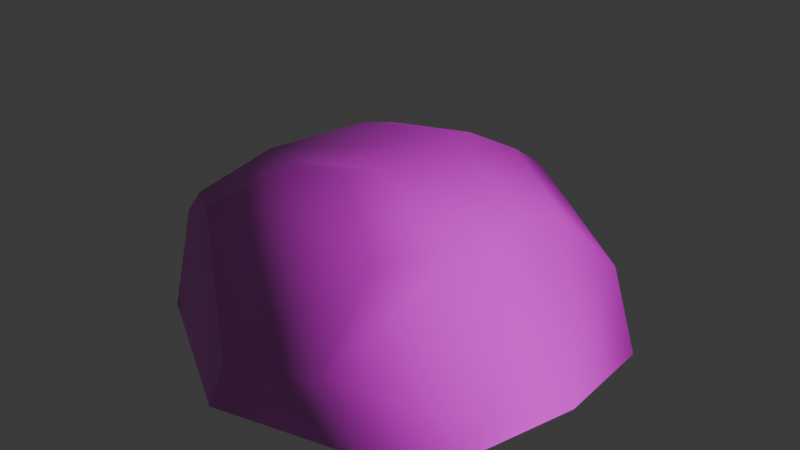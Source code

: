 # Source: rock_00.blend  (saved by Blender 4.4.32; exported with 4.5.12 LTS)
import bpy
from mathutils import Matrix  # noqa: F401  (used for matrix-valued properties, if any)

bpy.ops.wm.read_factory_settings(use_empty=True)
scene = bpy.context.scene
scene.name = 'Scene'

# ---- collections
col_rock_00 = bpy.data.collections.new('rock_00'); scene.collection.children.link(col_rock_00)

# ---- images (referenced by path relative to the original .blend; pixels are not part of the script)
import os
ASSET_DIR = os.environ.get("B2B_ASSET_DIR", "")  # directory of the original .blend (textures are referenced by path, not embedded)
HERE = os.path.dirname(os.path.abspath(__file__))  # packed textures are extracted next to this script under _unpacked/

def load_image(name, relpath, width, height, colorspace="sRGB"):
    """Load a texture the original file referenced (path relative to the .blend, or extracted next to this script)."""
    p = next((c for c in (os.path.join(HERE, relpath), os.path.join(ASSET_DIR, relpath)) if relpath and os.path.exists(c)), "")
    if p:
        img = bpy.data.images.load(p, check_existing=True)
        img.name = name
    else:  # same state as the original file: an image datablock whose file is absent (Cycles renders it pink)
        img = bpy.data.images.new(name, width, height)
        img.source = "FILE"
        img.filepath = "//" + (relpath or name)
    img.colorspace_settings.name = colorspace
    return img
img_default_m_png = load_image('default_m.png', '', 1024, 1024, 'sRGB')
img_rocks_1_2_normal_png = load_image('Rocks_1_2_normal.png', 'Rocks_1_2_normal.png', 1024, 1024, 'sRGB')
img_rocks_1_2_texture_png = load_image('Rocks_1_2_texture.png', 'Rocks_1_2_texture.png', 1024, 1024, 'sRGB')

# ---- materials (node trees are filled in below, after node groups)
mat_rock_1_2 = bpy.data.materials.new('rock_1_2')
mat_rock_1_2.preview_render_type = 'FLAT'

# ---- material node trees
mat_rock_1_2.use_nodes = True; mat_rock_1_2.node_tree.nodes.clear()
_N = mat_rock_1_2.node_tree.nodes; _L = mat_rock_1_2.node_tree.links
n0 = _N.new('ShaderNodeSeparateXYZ'); n0.name = 'Separate XYZ'; n0.location = (-214, -143)
n1 = _N.new('ShaderNodeOutputMaterial'); n1.name = 'Material Output'; n1.location = (408, 311)
n2 = _N.new('ShaderNodeNormalMap'); n2.name = 'Normal Map'; n2.location = (-187, 74)
n3 = _N.new('ShaderNodeTexImage'); n3.name = 'Image Texture.002'; n3.location = (-520, -263)
n3.label = 'textureMaterial'
n3.image = img_default_m_png
n4 = _N.new('ShaderNodeTexImage'); n4.name = 'Image Texture.001'; n4.location = (-507, 33)
n4.label = 'textureNormal'
n4.image = img_rocks_1_2_normal_png
n5 = _N.new('ShaderNodeBsdfPrincipled'); n5.name = 'Principled BSDF'; n5.location = (103, 244)
n5.label = 'Principled BSDF'
n5.inputs[3].default_value = 1.45
n6 = _N.new('ShaderNodeTexImage'); n6.name = 'Image Texture'; n6.location = (-515, 362)
n6.label = 'textureBase'
n6.image = img_rocks_1_2_texture_png
_L.new(n5.outputs[0], n1.inputs[0])
_L.new(n6.outputs[0], n5.inputs[0])
_L.new(n2.outputs[0], n5.inputs[5])
_L.new(n3.outputs[0], n0.inputs[0])
_L.new(n0.outputs[0], n5.inputs[2])
_L.new(n0.outputs[1], n5.inputs[1])
_L.new(n0.outputs[2], n5.inputs[27])
_L.new(n4.outputs[0], n2.inputs[1])
n1.is_active_output = True

# ---- world
world_world = bpy.data.worlds.new('World'); scene.world = world_world
world_world.use_nodes = True; world_world.node_tree.nodes.clear()
_N = world_world.node_tree.nodes; _L = world_world.node_tree.links
n0 = _N.new('ShaderNodeOutputWorld'); n0.name = 'World Output'; n0.location = (300, 300)
n1 = _N.new('ShaderNodeBackground'); n1.name = 'Background'; n1.location = (10, 300)
n1.inputs[0].default_value = (0.05088, 0.05088, 0.05088, 1.0)
_L.new(n1.outputs[0], n0.inputs[0])
n0.is_active_output = True
world_world.color = (0.05088, 0.05088, 0.05088)
world_world.sun_shadow_jitter_overblur = 0.0

# ---- meshes
me_rock_1 = bpy.data.meshes.new('Rock_1')
me_rock_1.from_pydata([(-139.3, 4.646, 0.005328), (-156.6, -85.73, -0.006384), (-123.9, -91.42, 94.93), (-103.7, 48.25, 87.48), (-15.59, 171.0, 0.03384), (-68.1, -120.8, 126.3), (-35.63, -159.9, 0.002563), (-43.71, 122.4, 94.19), (-3.463, -171.0, 53.03), (-17.13, 159.6, 73.17), (70.61, -163.6, 68.87), (122.6, -125.2, -0.0295), (38.42, 123.2, 104.8), (154.2, 81.15, 0.01366), (-55.73, 76.27, 121.4), (135.6, 75.59, 69.03), (156.6, -3.81, -0.01945), (45.81, 76.79, 134.5), (123.0, 24.1, 122.3), (148.2, -93.06, 38.61), (120.7, -15.12, 137.2), (119.8, -84.47, 144.6), (83.66, -124.1, 137.7), (57.4, -76.48, 174.3), (42.71, 15.14, 158.7), (33.57, -96.83, 174.5), (-3.877, -99.15, 168.5), (-52.64, -74.17, 157.4), (-87.56, -109.7, 127.0), (-63.45, 31.95, 140.8), (28.91, 42.13, 154.1), (-46.46, 46.51, 141.0), (-74.82, 41.8, 129.1), (-98.03, 28.02, 111.4)], [], [(0, 1, 2), (2, 3, 0), (4, 0, 3), (2, 1, 5), (5, 1, 6), (3, 7, 4), (6, 8, 5), (9, 4, 7), (10, 8, 6), (6, 11, 10), (4, 9, 12), (7, 12, 9), (12, 13, 4), (14, 7, 3), (12, 7, 14), (13, 12, 15), (16, 13, 15), (15, 12, 17), (14, 17, 12), (15, 18, 16), (17, 18, 15), (11, 16, 19), (19, 10, 11), (16, 18, 20), (20, 19, 16), (10, 19, 21), (21, 19, 20), (21, 22, 10), (8, 10, 22), (22, 5, 8), (23, 21, 20), (22, 21, 23), (18, 24, 20), (20, 24, 23), (24, 18, 17), (23, 25, 22), (22, 25, 26), (26, 25, 23), (26, 5, 22), (23, 27, 26), (5, 26, 27), (27, 23, 24), (27, 28, 5), (5, 28, 2), (2, 28, 27), (24, 29, 27), (27, 29, 2), (17, 30, 24), (29, 24, 30), (31, 30, 17), (30, 31, 29), (17, 14, 31), (32, 29, 31), (31, 14, 32), (33, 2, 29), (29, 32, 33), (32, 14, 33), (3, 2, 33), (3, 33, 14)])
me_rock_1.polygons.foreach_set('use_smooth', [True] * 59)
_uv = me_rock_1.uv_layers.new(name='UVmap_0')
_uv.uv.foreach_set('vector', [0.7363, 0.2085, 0.9214, 0.2373, 0.8594, 0.3252, 0.8594, 0.3252, 0.6973, 0.314, 0.7363, 0.2085, 0.4883, 0.3823, 0.7363, 0.2085, 0.6973, 0.314, 0.8594, 0.3252, 0.9214, 0.2373, 0.8413, 0.394, 0.8413, 0.394, 0.9214, 0.2373, 0.9829, 0.4497, 0.6973, 0.314, 0.6045, 0.3818, 0.4883, 0.3823, 0.9829, 0.4497, 0.9263, 0.4844, 0.8413, 0.394, 0.5596, 0.4067, 0.4883, 0.3823, 0.6045, 0.3818, 0.897, 0.5742, 0.9263, 0.4844, 0.9829, 0.4497, 0.9829, 0.4497, 0.9131, 0.6899, 0.897, 0.5742, 0.4883, 0.3823, 0.5596, 0.4067, 0.5977, 0.4785, 0.6045, 0.3818, 0.5977, 0.4785, 0.5596, 0.4067, 0.5977, 0.4785, 0.5498, 0.665, 0.4883, 0.3823, 0.6528, 0.3765, 0.6045, 0.3818, 0.6973, 0.314, 0.5977, 0.4785, 0.6045, 0.3818, 0.6528, 0.3765, 0.5498, 0.665, 0.5977, 0.4785, 0.6123, 0.6147, 0.7075, 0.7317, 0.5498, 0.665, 0.6123, 0.6147, 0.6123, 0.6147, 0.5977, 0.4785, 0.6421, 0.4937, 0.6528, 0.3765, 0.6421, 0.4937, 0.5977, 0.4785, 0.6123, 0.6147, 0.6885, 0.5884, 0.7075, 0.7317, 0.6421, 0.4937, 0.6885, 0.5884, 0.6123, 0.6147, 0.9131, 0.6899, 0.7075, 0.7317, 0.8369, 0.6892, 0.8369, 0.6892, 0.897, 0.5742, 0.9131, 0.6899, 0.7075, 0.7317, 0.6885, 0.5884, 0.7183, 0.5862, 0.7183, 0.5862, 0.8369, 0.6892, 0.7075, 0.7317, 0.897, 0.5742, 0.8369, 0.6892, 0.7793, 0.5889, 0.7793, 0.5889, 0.8369, 0.6892, 0.7183, 0.5862, 0.7793, 0.5889, 0.8237, 0.5667, 0.897, 0.5742, 0.9263, 0.4844, 0.897, 0.5742, 0.8237, 0.5667, 0.8237, 0.5667, 0.8413, 0.394, 0.9263, 0.4844, 0.7876, 0.522, 0.7793, 0.5889, 0.7183, 0.5862, 0.8237, 0.5667, 0.7793, 0.5889, 0.7876, 0.522, 0.6885, 0.5884, 0.6953, 0.4893, 0.7183, 0.5862, 0.7183, 0.5862, 0.6953, 0.4893, 0.7876, 0.522, 0.6953, 0.4893, 0.6885, 0.5884, 0.6421, 0.4937, 0.7876, 0.522, 0.7998, 0.501, 0.8237, 0.5667, 0.8237, 0.5667, 0.7998, 0.501, 0.7974, 0.4629, 0.7974, 0.4629, 0.7998, 0.501, 0.7876, 0.522, 0.7974, 0.4629, 0.8413, 0.394, 0.8237, 0.5667, 0.7876, 0.522, 0.7886, 0.4023, 0.7974, 0.4629, 0.8413, 0.394, 0.7974, 0.4629, 0.7886, 0.4023, 0.7886, 0.4023, 0.7876, 0.522, 0.6953, 0.4893, 0.7886, 0.4023, 0.8438, 0.376, 0.8413, 0.394, 0.8413, 0.394, 0.8438, 0.376, 0.8594, 0.3252, 0.8594, 0.3252, 0.8438, 0.376, 0.7886, 0.4023, 0.6953, 0.4893, 0.6895, 0.3604, 0.7886, 0.4023, 0.7886, 0.4023, 0.6895, 0.3604, 0.8594, 0.3252, 0.6421, 0.4937, 0.6777, 0.4746, 0.6953, 0.4893, 0.6895, 0.3604, 0.6953, 0.4893, 0.6777, 0.4746, 0.6836, 0.3843, 0.6777, 0.4746, 0.6421, 0.4937, 0.6777, 0.4746, 0.6836, 0.3843, 0.6895, 0.3604, 0.6421, 0.4937, 0.6528, 0.3765, 0.6836, 0.3843, 0.688, 0.3516, 0.6895, 0.3604, 0.6836, 0.3843, 0.6836, 0.3843, 0.6528, 0.3765, 0.688, 0.3516, 0.7119, 0.3271, 0.8594, 0.3252, 0.6895, 0.3604, 0.6895, 0.3604, 0.688, 0.3516, 0.7119, 0.3271, 0.688, 0.3516, 0.6528, 0.3765, 0.7119, 0.3271, 0.6973, 0.314, 0.8594, 0.3252, 0.7119, 0.3271, 0.6973, 0.314, 0.7119, 0.3271, 0.6528, 0.3765])
_uv.active_render = True
_uv = me_rock_1.uv_layers.new(name='LightMapUV')
_uv.uv.foreach_set('vector', [0.501, 0.008301, 0.8687, 0.06152, 0.7461, 0.2275, 0.7461, 0.2275, 0.4236, 0.2065, 0.501, 0.008301, 0.007812, 0.3345, 0.501, 0.008301, 0.4236, 0.2065, 0.7461, 0.2275, 0.8687, 0.06152, 0.7104, 0.3569, 0.7104, 0.3569, 0.8687, 0.06152, 0.9922, 0.4619, 0.4236, 0.2065, 0.2388, 0.3345, 0.007812, 0.3345, 0.9922, 0.4619, 0.8789, 0.5264, 0.7104, 0.3569, 0.15, 0.3809, 0.007812, 0.3345, 0.2388, 0.3345, 0.8208, 0.696, 0.8789, 0.5264, 0.9922, 0.4619, 0.9922, 0.4619, 0.8525, 0.9136, 0.8208, 0.696, 0.007812, 0.3345, 0.15, 0.3809, 0.2257, 0.5161, 0.2388, 0.3345, 0.2257, 0.5161, 0.15, 0.3809, 0.2257, 0.5161, 0.1306, 0.8671, 0.007812, 0.3345, 0.335, 0.3237, 0.2388, 0.3345, 0.4236, 0.2065, 0.2257, 0.5161, 0.2388, 0.3345, 0.335, 0.3237, 0.1306, 0.8671, 0.2257, 0.5161, 0.2544, 0.7721, 0.4443, 0.9922, 0.1306, 0.8671, 0.2544, 0.7721, 0.2544, 0.7721, 0.2257, 0.5161, 0.3135, 0.5442, 0.335, 0.3237, 0.3135, 0.5442, 0.2257, 0.5161, 0.2544, 0.7721, 0.4055, 0.7227, 0.4443, 0.9922, 0.3135, 0.5442, 0.4055, 0.7227, 0.2544, 0.7721, 0.8525, 0.9136, 0.4443, 0.9922, 0.7012, 0.9121, 0.7012, 0.9121, 0.8208, 0.696, 0.8525, 0.9136, 0.4443, 0.9922, 0.4055, 0.7227, 0.4653, 0.7185, 0.4653, 0.7185, 0.7012, 0.9121, 0.4443, 0.9922, 0.8208, 0.696, 0.7012, 0.9121, 0.5869, 0.7234, 0.5869, 0.7234, 0.7012, 0.9121, 0.4653, 0.7185, 0.5869, 0.7234, 0.6753, 0.6816, 0.8208, 0.696, 0.8789, 0.5264, 0.8208, 0.696, 0.6753, 0.6816, 0.6753, 0.6816, 0.7104, 0.3569, 0.8789, 0.5264, 0.603, 0.5974, 0.5869, 0.7234, 0.4653, 0.7185, 0.6753, 0.6816, 0.5869, 0.7234, 0.603, 0.5974, 0.4055, 0.7227, 0.4199, 0.5359, 0.4653, 0.7185, 0.4653, 0.7185, 0.4199, 0.5359, 0.603, 0.5974, 0.4199, 0.5359, 0.4055, 0.7227, 0.3135, 0.5442, 0.603, 0.5974, 0.627, 0.5581, 0.6753, 0.6816, 0.6753, 0.6816, 0.627, 0.5581, 0.6226, 0.4868, 0.6226, 0.4868, 0.627, 0.5581, 0.603, 0.5974, 0.6226, 0.4868, 0.7104, 0.3569, 0.6753, 0.6816, 0.603, 0.5974, 0.605, 0.3726, 0.6226, 0.4868, 0.7104, 0.3569, 0.6226, 0.4868, 0.605, 0.3726, 0.605, 0.3726, 0.603, 0.5974, 0.4199, 0.5359, 0.605, 0.3726, 0.7148, 0.3232, 0.7104, 0.3569, 0.7104, 0.3569, 0.7148, 0.3232, 0.7461, 0.2275, 0.7461, 0.2275, 0.7148, 0.3232, 0.605, 0.3726, 0.4199, 0.5359, 0.408, 0.2935, 0.605, 0.3726, 0.605, 0.3726, 0.408, 0.2935, 0.7461, 0.2275, 0.3135, 0.5442, 0.385, 0.5088, 0.4199, 0.5359, 0.408, 0.2935, 0.4199, 0.5359, 0.385, 0.5088, 0.396, 0.3384, 0.385, 0.5088, 0.3135, 0.5442, 0.385, 0.5088, 0.396, 0.3384, 0.408, 0.2935, 0.3135, 0.5442, 0.335, 0.3237, 0.396, 0.3384, 0.4053, 0.2769, 0.408, 0.2935, 0.396, 0.3384, 0.396, 0.3384, 0.335, 0.3237, 0.4053, 0.2769, 0.4529, 0.231, 0.7461, 0.2275, 0.408, 0.2935, 0.408, 0.2935, 0.4053, 0.2769, 0.4529, 0.231, 0.4053, 0.2769, 0.335, 0.3237, 0.4529, 0.231, 0.4236, 0.2065, 0.7461, 0.2275, 0.4529, 0.231, 0.4236, 0.2065, 0.4529, 0.231, 0.335, 0.3237])
me_rock_1.materials.append(None)
me_rock_1.update()
me_rock_1.normals_split_custom_set([tuple(v) for v in zip(*[iter([-0.9212, 0.3149, 0.2284, -0.8953, -0.3377, 0.2905, -0.8209, -0.371, 0.4341, -0.8209, -0.371, 0.4341, -0.8431, 0.4412, 0.3073, -0.9212, 0.3149, 0.2284, -0.1895, 0.9715, 0.1422, -0.9212, 0.3149, 0.2284, -0.8431, 0.4412, 0.3073, -0.8209, -0.371, 0.4341, -0.8953, -0.3377, 0.2905, -0.3538, -0.7782, 0.5189, -0.3538, -0.7782, 0.5189, -0.8953, -0.3377, 0.2905, -0.3066, -0.9513, -0.03145, -0.8431, 0.4412, 0.3073, -0.5278, 0.646, 0.5514, -0.1895, 0.9715, 0.1422, -0.3066, -0.9513, -0.03145, -0.1184, -0.9868, 0.1105, -0.3538, -0.7782, 0.5189, -0.1961, 0.9021, 0.3844, -0.1895, 0.9715, 0.1422, -0.5278, 0.646, 0.5514, 0.3229, -0.9369, 0.1339, -0.1184, -0.9868, 0.1105, -0.3066, -0.9513, -0.03145, -0.3066, -0.9513, -0.03145, 0.6791, -0.7186, -0.15, 0.3229, -0.9369, 0.1339, -0.1895, 0.9715, 0.1422, -0.1961, 0.9021, 0.3844, 0.2755, 0.7398, 0.6138, -0.5278, 0.646, 0.5514, 0.2755, 0.7398, 0.6138, -0.1961, 0.9021, 0.3844, 0.2755, 0.7398, 0.6138, 0.8353, 0.4886, 0.2522, -0.1895, 0.9715, 0.1422, -0.419, 0.5218, 0.7431, -0.5278, 0.646, 0.5514, -0.8431, 0.4412, 0.3073, 0.2755, 0.7398, 0.6138, -0.5278, 0.646, 0.5514, -0.419, 0.5218, 0.7431, 0.8353, 0.4886, 0.2522, 0.2755, 0.7398, 0.6138, 0.7785, 0.4954, 0.3853, 0.9847, -0.01578, 0.1733, 0.8353, 0.4886, 0.2522, 0.7785, 0.4954, 0.3853, 0.7785, 0.4954, 0.3853, 0.2755, 0.7398, 0.6138, 0.2204, 0.5041, 0.835, -0.419, 0.5218, 0.7431, 0.2204, 0.5041, 0.835, 0.2755, 0.7398, 0.6138, 0.7785, 0.4954, 0.3853, 0.731, 0.283, 0.6209, 0.9847, -0.01578, 0.1733, 0.2204, 0.5041, 0.835, 0.731, 0.283, 0.6209, 0.7785, 0.4954, 0.3853, 0.6791, -0.7186, -0.15, 0.9847, -0.01578, 0.1733, 0.9313, -0.363, 0.0316, 0.9313, -0.363, 0.0316, 0.3229, -0.9369, 0.1339, 0.6791, -0.7186, -0.15, 0.9847, -0.01578, 0.1733, 0.731, 0.283, 0.6209, 0.7299, 0.1491, 0.6671, 0.7299, 0.1491, 0.6671, 0.9313, -0.363, 0.0316, 0.9847, -0.01578, 0.1733, 0.3229, -0.9369, 0.1339, 0.9313, -0.363, 0.0316, 0.731, -0.283, 0.6209, 0.731, -0.283, 0.6209, 0.9313, -0.363, 0.0316, 0.7299, 0.1491, 0.6671, 0.731, -0.283, 0.6209, 0.3621, -0.74, 0.5668, 0.3229, -0.9369, 0.1339, -0.1184, -0.9868, 0.1105, 0.3229, -0.9369, 0.1339, 0.3621, -0.74, 0.5668, 0.3621, -0.74, 0.5668, -0.3538, -0.7782, 0.5189, -0.1184, -0.9868, 0.1105, 0.2048, -0.06308, 0.9768, 0.731, -0.283, 0.6209, 0.7299, 0.1491, 0.6671, 0.3621, -0.74, 0.5668, 0.731, -0.283, 0.6209, 0.2048, -0.06308, 0.9768, 0.731, 0.283, 0.6209, 0.1259, 0.2202, 0.9673, 0.7299, 0.1491, 0.6671, 0.7299, 0.1491, 0.6671, 0.1259, 0.2202, 0.9673, 0.2048, -0.06308, 0.9768, 0.1259, 0.2202, 0.9673, 0.731, 0.283, 0.6209, 0.2204, 0.5041, 0.835, 0.2048, -0.06308, 0.9768, -0.007845, -0.3701, 0.929, 0.3621, -0.74, 0.5668, 0.3621, -0.74, 0.5668, -0.007845, -0.3701, 0.929, -0.1659, -0.4187, 0.8928, -0.1659, -0.4187, 0.8928, -0.007845, -0.3701, 0.929, 0.2048, -0.06308, 0.9768, -0.1659, -0.4187, 0.8928, -0.3538, -0.7782, 0.5189, 0.3621, -0.74, 0.5668, 0.2048, -0.06308, 0.9768, -0.4107, -0.07898, 0.9083, -0.1659, -0.4187, 0.8928, -0.3538, -0.7782, 0.5189, -0.1659, -0.4187, 0.8928, -0.4107, -0.07898, 0.9083, -0.4107, -0.07898, 0.9083, 0.2048, -0.06308, 0.9768, 0.1259, 0.2202, 0.9673, -0.4107, -0.07898, 0.9083, -0.5903, -0.5588, 0.5824, -0.3538, -0.7782, 0.5189, -0.3538, -0.7782, 0.5189, -0.5903, -0.5588, 0.5824, -0.8209, -0.371, 0.4341, -0.8209, -0.371, 0.4341, -0.5903, -0.5588, 0.5824, -0.4107, -0.07898, 0.9083, 0.1259, 0.2202, 0.9673, -0.4244, 0.2122, 0.8803, -0.4107, -0.07898, 0.9083, -0.4107, -0.07898, 0.9083, -0.4244, 0.2122, 0.8803, -0.8209, -0.371, 0.4341, 0.2204, 0.5041, 0.835, 0.03938, 0.3231, 0.9455, 0.1259, 0.2202, 0.9673, -0.4244, 0.2122, 0.8803, 0.1259, 0.2202, 0.9673, 0.03938, 0.3231, 0.9455, -0.2273, 0.3684, 0.9014, 0.03938, 0.3231, 0.9455, 0.2204, 0.5041, 0.835, 0.03938, 0.3231, 0.9455, -0.2273, 0.3684, 0.9014, -0.4244, 0.2122, 0.8803, 0.2204, 0.5041, 0.835, -0.419, 0.5218, 0.7431, -0.2273, 0.3684, 0.9014, -0.6143, 0.3623, 0.701, -0.4244, 0.2122, 0.8803, -0.2273, 0.3684, 0.9014, -0.2273, 0.3684, 0.9014, -0.419, 0.5218, 0.7431, -0.6143, 0.3623, 0.701, -0.7812, 0.221, 0.5839, -0.8209, -0.371, 0.4341, -0.4244, 0.2122, 0.8803, -0.4244, 0.2122, 0.8803, -0.6143, 0.3623, 0.701, -0.7812, 0.221, 0.5839, -0.6143, 0.3623, 0.701, -0.419, 0.5218, 0.7431, -0.7812, 0.221, 0.5839, -0.8431, 0.4412, 0.3073, -0.8209, -0.371, 0.4341, -0.7812, 0.221, 0.5839, -0.8431, 0.4412, 0.3073, -0.7812, 0.221, 0.5839, -0.419, 0.5218, 0.7431])] * 3)])

# ---- objects
ob_rock_1 = bpy.data.objects.new('Rock_1', me_rock_1)

# ---- transforms, parenting, visibility, modifiers, constraints
ob_rock_1.location = (0.0, 0.0, 0.0)
ob_rock_1.scale = (0.01, 0.01, 0.01)
ob_rock_1.color = (0.8, 0.8, 0.8, 1.0)
ob_rock_1.material_slots[0].link = 'OBJECT'; ob_rock_1.material_slots[0].material = mat_rock_1_2

# ---- collection membership
col_rock_00.objects.link(ob_rock_1)

# ---- scene / render settings (as saved in the file)
scene.frame_start = 1; scene.frame_end = 250; scene.frame_set(0)
scene.render.engine = 'BLENDER_EEVEE_NEXT'
scene.render.fps = 25
bpy.context.view_layer.update()

# ---- added for rendering (the .blend has no active camera and no usable light): camera, sun
cam_auto = bpy.data.cameras.new('AutoCamera')
cam_auto.lens = 50.0
cam_auto.sensor_width = 36.0
cam_auto.clip_end = 1000.0
ob_auto_camera = bpy.data.objects.new('AutoCamera', cam_auto)
scene.collection.objects.link(ob_auto_camera)
ob_auto_camera.location = (4.58459, -5.50151, 4.54027)
ob_auto_camera.rotation_euler = (1.09748, -7.21219e-08, 0.694738)
scene.camera = ob_auto_camera
light_auto_sun = bpy.data.lights.new('AutoSun', 'SUN')
light_auto_sun.energy = 3.0
light_auto_sun.angle = 0.0523599
ob_auto_sun = bpy.data.objects.new('AutoSun', light_auto_sun)
scene.collection.objects.link(ob_auto_sun)
ob_auto_sun.rotation_euler = (0.872665, 0.174533, 0.523599)
bpy.context.view_layer.update()
